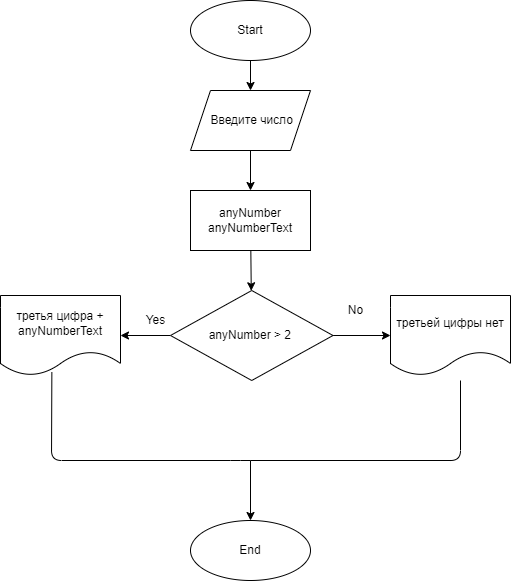

The diagram above was exported from draw.io. Its source (the exported page's mxGraphModel, read from the mxfile embedded in the PNG):
<mxGraphModel dx="1178" dy="400" grid="1" gridSize="10" guides="1" tooltips="1" connect="1" arrows="1" fold="1" page="1" pageScale="1" pageWidth="827" pageHeight="1169" math="0" shadow="0">
  <root>
    <mxCell id="0" />
    <mxCell id="1" parent="0" />
    <mxCell id="2" value="" style="edgeStyle=none;html=1;" edge="1" parent="1" source="3" target="5">
      <mxGeometry relative="1" as="geometry" />
    </mxCell>
    <mxCell id="3" value="Start" style="ellipse;whiteSpace=wrap;html=1;" vertex="1" parent="1">
      <mxGeometry x="340" y="80" width="120" height="60" as="geometry" />
    </mxCell>
    <mxCell id="4" value="" style="edgeStyle=none;html=1;" edge="1" parent="1" source="5" target="7">
      <mxGeometry relative="1" as="geometry" />
    </mxCell>
    <mxCell id="5" value="&amp;nbsp;Введите число" style="shape=parallelogram;perimeter=parallelogramPerimeter;whiteSpace=wrap;html=1;fixedSize=1;" vertex="1" parent="1">
      <mxGeometry x="340" y="170" width="120" height="60" as="geometry" />
    </mxCell>
    <mxCell id="6" value="" style="edgeStyle=none;html=1;" edge="1" parent="1" source="7" target="10">
      <mxGeometry relative="1" as="geometry" />
    </mxCell>
    <mxCell id="7" value="anyNumber&lt;br&gt;anyNumberText" style="whiteSpace=wrap;html=1;" vertex="1" parent="1">
      <mxGeometry x="340" y="270" width="120" height="60" as="geometry" />
    </mxCell>
    <mxCell id="8" value="" style="edgeStyle=none;html=1;" edge="1" parent="1" source="10" target="11">
      <mxGeometry relative="1" as="geometry" />
    </mxCell>
    <mxCell id="9" value="" style="edgeStyle=none;html=1;" edge="1" parent="1" source="10" target="14">
      <mxGeometry relative="1" as="geometry" />
    </mxCell>
    <mxCell id="10" value="anyNumber &amp;gt; 2&amp;nbsp;" style="rhombus;whiteSpace=wrap;html=1;" vertex="1" parent="1">
      <mxGeometry x="320" y="370" width="162.5" height="90" as="geometry" />
    </mxCell>
    <mxCell id="11" value="третьей цифры нет" style="shape=document;whiteSpace=wrap;html=1;boundedLbl=1;" vertex="1" parent="1">
      <mxGeometry x="540" y="375" width="120" height="80" as="geometry" />
    </mxCell>
    <mxCell id="12" value="No" style="text;html=1;align=center;verticalAlign=middle;resizable=0;points=[];autosize=1;strokeColor=none;fillColor=none;" vertex="1" parent="1">
      <mxGeometry x="490" y="380" width="30" height="20" as="geometry" />
    </mxCell>
    <mxCell id="13" value="Yes" style="text;html=1;align=center;verticalAlign=middle;resizable=0;points=[];autosize=1;strokeColor=none;fillColor=none;" vertex="1" parent="1">
      <mxGeometry x="290" y="390" width="30" height="20" as="geometry" />
    </mxCell>
    <mxCell id="14" value="&lt;span&gt;третья цифра + anyNumberText&lt;/span&gt;" style="shape=document;whiteSpace=wrap;html=1;boundedLbl=1;" vertex="1" parent="1">
      <mxGeometry x="150" y="375" width="120" height="80" as="geometry" />
    </mxCell>
    <mxCell id="15" value="End" style="ellipse;whiteSpace=wrap;html=1;" vertex="1" parent="1">
      <mxGeometry x="340" y="600" width="120" height="60" as="geometry" />
    </mxCell>
    <mxCell id="16" value="" style="endArrow=none;html=1;exitX=0.428;exitY=0.957;exitDx=0;exitDy=0;exitPerimeter=0;" edge="1" parent="1" source="14">
      <mxGeometry width="50" height="50" relative="1" as="geometry">
        <mxPoint x="190" y="540" as="sourcePoint" />
        <mxPoint x="610" y="460" as="targetPoint" />
        <Array as="points">
          <mxPoint x="201" y="540" />
          <mxPoint x="390" y="540" />
          <mxPoint x="610" y="540" />
        </Array>
      </mxGeometry>
    </mxCell>
    <mxCell id="17" value="" style="endArrow=classic;html=1;entryX=0.5;entryY=0;entryDx=0;entryDy=0;" edge="1" parent="1" target="15">
      <mxGeometry width="50" height="50" relative="1" as="geometry">
        <mxPoint x="400" y="540" as="sourcePoint" />
        <mxPoint x="460" y="430" as="targetPoint" />
      </mxGeometry>
    </mxCell>
  </root>
</mxGraphModel>